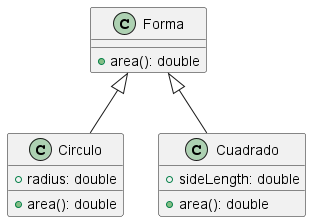

The diagram above was rendered by PlantUML. Its source (embedded in the PNG):
@startuml
class Forma {
  +area(): double
}

class Circulo {
  +radius: double
  +area(): double
}

class Cuadrado {
  +sideLength: double
  +area(): double
}

Forma <|-- Circulo
Forma <|-- Cuadrado

@enduml